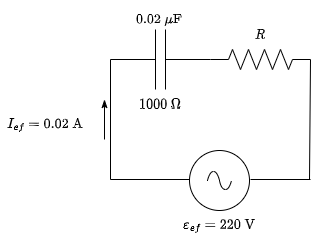

The diagram above was exported from draw.io. Its source (the exported page's mxGraphModel, read from the mxfile embedded in the PNG):
<mxGraphModel dx="1527" dy="730" grid="1" gridSize="10" guides="1" tooltips="1" connect="1" arrows="1" fold="1" page="1" pageScale="1" pageWidth="827" pageHeight="1169" math="1" shadow="0">
  <root>
    <mxCell id="0" />
    <mxCell id="1" parent="0" />
    <mxCell id="cuSPk8rI0u6Zte8mfrFf-1" value="" style="pointerEvents=1;verticalLabelPosition=bottom;shadow=0;dashed=0;align=center;html=1;verticalAlign=top;shape=mxgraph.electrical.signal_sources.source;aspect=fixed;points=[[0.5,0,0],[1,0.5,0],[0.5,1,0],[0,0.5,0]];elSignalType=ac;" parent="1" vertex="1">
      <mxGeometry x="279" y="291" width="60" height="60" as="geometry" />
    </mxCell>
    <mxCell id="cuSPk8rI0u6Zte8mfrFf-3" value="" style="endArrow=none;html=1;rounded=0;" parent="1" edge="1">
      <mxGeometry width="50" height="50" relative="1" as="geometry">
        <mxPoint x="399" y="320" as="sourcePoint" />
        <mxPoint x="400" y="200" as="targetPoint" />
      </mxGeometry>
    </mxCell>
    <mxCell id="cuSPk8rI0u6Zte8mfrFf-4" value="" style="endArrow=none;html=1;rounded=0;entryX=1;entryY=0.5;entryDx=0;entryDy=0;entryPerimeter=0;" parent="1" edge="1">
      <mxGeometry width="50" height="50" relative="1" as="geometry">
        <mxPoint x="200" y="320" as="sourcePoint" />
        <mxPoint x="200" y="200" as="targetPoint" />
      </mxGeometry>
    </mxCell>
    <mxCell id="cuSPk8rI0u6Zte8mfrFf-5" value="" style="endArrow=none;html=1;rounded=0;entryX=0;entryY=0.5;entryDx=0;entryDy=0;entryPerimeter=0;" parent="1" edge="1">
      <mxGeometry width="50" height="50" relative="1" as="geometry">
        <mxPoint x="200" y="320" as="sourcePoint" />
        <mxPoint x="279" y="320" as="targetPoint" />
      </mxGeometry>
    </mxCell>
    <mxCell id="cuSPk8rI0u6Zte8mfrFf-6" value="" style="endArrow=none;html=1;rounded=0;" parent="1" edge="1">
      <mxGeometry width="50" height="50" relative="1" as="geometry">
        <mxPoint x="340" y="320" as="sourcePoint" />
        <mxPoint x="400" y="320" as="targetPoint" />
      </mxGeometry>
    </mxCell>
    <mxCell id="cuSPk8rI0u6Zte8mfrFf-8" value="\[ \varepsilon_{ef}=220 \ \mathrm{V} \]" style="text;strokeColor=none;align=center;fillColor=none;html=1;verticalAlign=middle;whiteSpace=wrap;rounded=0;" parent="1" vertex="1">
      <mxGeometry x="279" y="351" width="60" height="30" as="geometry" />
    </mxCell>
    <mxCell id="cuSPk8rI0u6Zte8mfrFf-11" value="" style="pointerEvents=1;verticalLabelPosition=bottom;shadow=0;dashed=0;align=center;html=1;verticalAlign=top;shape=mxgraph.electrical.resistors.resistor_2;" parent="1" vertex="1">
      <mxGeometry x="300" y="190" width="100" height="20" as="geometry" />
    </mxCell>
    <mxCell id="cuSPk8rI0u6Zte8mfrFf-12" value="\[ 0.02 \ \mu \mathrm{F}&amp;nbsp;\]" style="text;strokeColor=none;align=center;fillColor=none;html=1;verticalAlign=middle;whiteSpace=wrap;rounded=0;" parent="1" vertex="1">
      <mxGeometry x="219" y="145" width="60" height="30" as="geometry" />
    </mxCell>
    <mxCell id="cuSPk8rI0u6Zte8mfrFf-14" value="\[ 1000 \ \Omega \]" style="text;strokeColor=none;align=center;fillColor=none;html=1;verticalAlign=middle;whiteSpace=wrap;rounded=0;" parent="1" vertex="1">
      <mxGeometry x="220" y="230" width="60" height="30" as="geometry" />
    </mxCell>
    <mxCell id="cuSPk8rI0u6Zte8mfrFf-15" value="" style="pointerEvents=1;verticalLabelPosition=bottom;shadow=0;dashed=0;align=center;html=1;verticalAlign=top;shape=mxgraph.electrical.capacitors.capacitor_1;" parent="1" vertex="1">
      <mxGeometry x="200" y="170" width="100" height="60" as="geometry" />
    </mxCell>
    <mxCell id="cuSPk8rI0u6Zte8mfrFf-16" value="\[ R \]" style="text;strokeColor=none;align=center;fillColor=none;html=1;verticalAlign=middle;whiteSpace=wrap;rounded=0;" parent="1" vertex="1">
      <mxGeometry x="320" y="160" width="60" height="30" as="geometry" />
    </mxCell>
    <mxCell id="cuSPk8rI0u6Zte8mfrFf-17" value="" style="endArrow=classicThin;html=1;rounded=0;endFill=1;" parent="1" edge="1">
      <mxGeometry width="50" height="50" relative="1" as="geometry">
        <mxPoint x="194" y="280" as="sourcePoint" />
        <mxPoint x="194" y="240" as="targetPoint" />
      </mxGeometry>
    </mxCell>
    <mxCell id="cuSPk8rI0u6Zte8mfrFf-18" value="\[ I_{ef}=0.02 \ \mathrm{A} \]" style="text;strokeColor=none;align=center;fillColor=none;html=1;verticalAlign=middle;whiteSpace=wrap;rounded=0;" parent="1" vertex="1">
      <mxGeometry x="90" y="250" width="90" height="30" as="geometry" />
    </mxCell>
  </root>
</mxGraphModel>